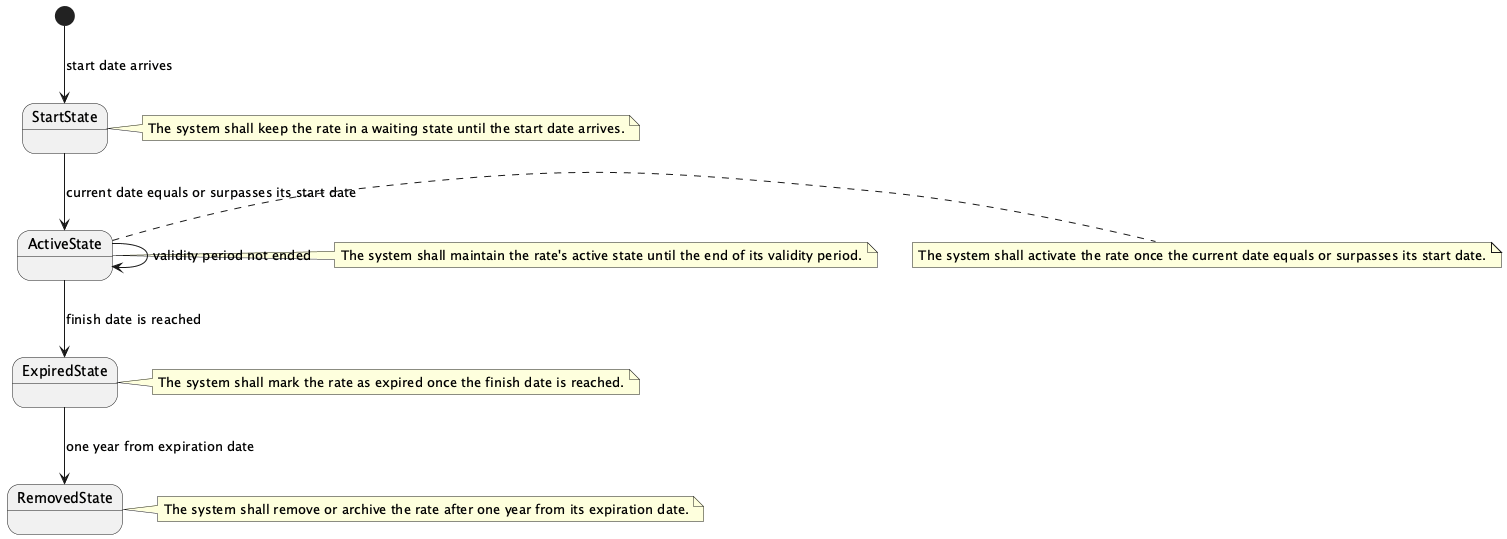

The diagram above was rendered by PlantUML. Its source (embedded in the PNG):
@startuml
[*] --> StartState: start date arrives
note right of StartState
The system shall keep the rate in a waiting state until the start date arrives.
end note
StartState --> ActiveState: current date equals or surpasses its start date
note right of ActiveState
The system shall activate the rate once the current date equals or surpasses its start date.
end note
ActiveState --> ActiveState: validity period not ended
note right of ActiveState
The system shall maintain the rate's active state until the end of its validity period.
end note
ActiveState --> ExpiredState: finish date is reached
note right of ExpiredState
The system shall mark the rate as expired once the finish date is reached.
end note
ExpiredState --> RemovedState: one year from expiration date
note right of RemovedState
The system shall remove or archive the rate after one year from its expiration date.
end note
@enduml